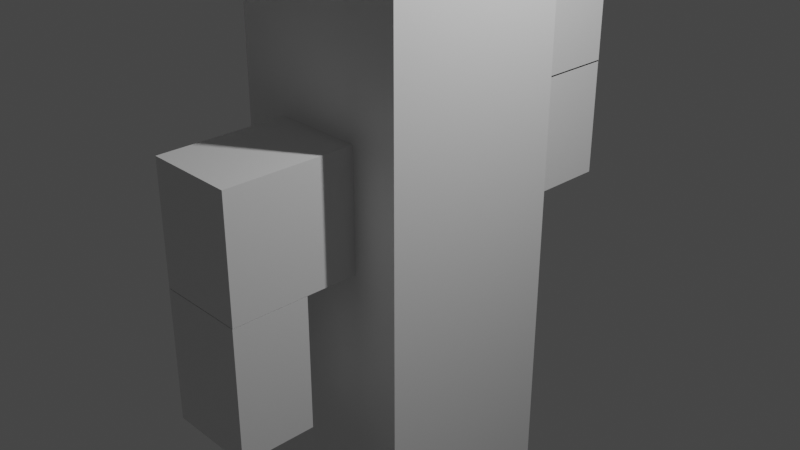 # Source: Cactus.blend  (saved by Blender 2.80.75; exported with 4.5.12 LTS)
import bpy
from mathutils import Matrix  # noqa: F401  (used for matrix-valued properties, if any)

bpy.ops.wm.read_factory_settings(use_empty=True)
scene = bpy.context.scene
scene.name = 'Scene'

# ---- collections
col_collection = bpy.data.collections.new('Collection'); scene.collection.children.link(col_collection)

# ---- materials (node trees are filled in below, after node groups)
mat_material = bpy.data.materials.new('Material')
mat_material.alpha_threshold = 0.0
mat_material.use_transparent_shadow = False
mat_material.line_color = (0.0, 0.0, 0.0, 1.0)
mat_material_001 = bpy.data.materials.new('Material.001')
mat_material_001.alpha_threshold = 0.0
mat_material_001.use_transparent_shadow = False
mat_material_001.line_color = (0.0, 0.0, 0.0, 1.0)
mat_material_002 = bpy.data.materials.new('Material.002')
mat_material_002.alpha_threshold = 0.0
mat_material_002.use_transparent_shadow = False
mat_material_002.line_color = (0.0, 0.0, 0.0, 1.0)
mat_material_003 = bpy.data.materials.new('Material.003')
mat_material_003.alpha_threshold = 0.0
mat_material_003.use_transparent_shadow = False
mat_material_003.line_color = (0.0, 0.0, 0.0, 1.0)

# ---- material node trees
mat_material.use_nodes = True; mat_material.node_tree.nodes.clear()
_N = mat_material.node_tree.nodes; _L = mat_material.node_tree.links
n0 = _N.new('ShaderNodeOutputMaterial'); n0.name = 'Material Output'; n0.location = (300, 300)
n1 = _N.new('ShaderNodeBsdfPrincipled'); n1.name = 'Principled BSDF'; n1.location = (10, 300)
n1.distribution = 'GGX'
n1.subsurface_method = 'BURLEY'
n1.inputs[2].default_value = 0.4
n1.inputs[3].default_value = 1.45
n1.inputs[27].default_value = (0.0, 0.0, 0.0, 1.0)
n1.inputs[28].default_value = 1.0
_L.new(n1.outputs[0], n0.inputs[0])
n0.is_active_output = True
mat_material_001.use_nodes = True; mat_material_001.node_tree.nodes.clear()
_N = mat_material_001.node_tree.nodes; _L = mat_material_001.node_tree.links
n0 = _N.new('ShaderNodeOutputMaterial'); n0.name = 'Material Output'; n0.location = (300, 300)
n1 = _N.new('ShaderNodeBsdfPrincipled'); n1.name = 'Principled BSDF'; n1.location = (10, 300)
n1.distribution = 'GGX'
n1.subsurface_method = 'BURLEY'
n1.inputs[2].default_value = 0.4
n1.inputs[3].default_value = 1.45
n1.inputs[27].default_value = (0.0, 0.0, 0.0, 1.0)
n1.inputs[28].default_value = 1.0
_L.new(n1.outputs[0], n0.inputs[0])
n0.is_active_output = True
mat_material_002.use_nodes = True; mat_material_002.node_tree.nodes.clear()
_N = mat_material_002.node_tree.nodes; _L = mat_material_002.node_tree.links
n0 = _N.new('ShaderNodeOutputMaterial'); n0.name = 'Material Output'; n0.location = (300, 300)
n1 = _N.new('ShaderNodeBsdfPrincipled'); n1.name = 'Principled BSDF'; n1.location = (10, 300)
n1.distribution = 'GGX'
n1.subsurface_method = 'BURLEY'
n1.inputs[2].default_value = 0.4
n1.inputs[3].default_value = 1.45
n1.inputs[27].default_value = (0.0, 0.0, 0.0, 1.0)
n1.inputs[28].default_value = 1.0
_L.new(n1.outputs[0], n0.inputs[0])
n0.is_active_output = True
mat_material_003.use_nodes = True; mat_material_003.node_tree.nodes.clear()
_N = mat_material_003.node_tree.nodes; _L = mat_material_003.node_tree.links
n0 = _N.new('ShaderNodeOutputMaterial'); n0.name = 'Material Output'; n0.location = (300, 300)
n1 = _N.new('ShaderNodeBsdfPrincipled'); n1.name = 'Principled BSDF'; n1.location = (10, 300)
n1.distribution = 'GGX'
n1.subsurface_method = 'BURLEY'
n1.inputs[2].default_value = 0.4
n1.inputs[3].default_value = 1.45
n1.inputs[27].default_value = (0.0, 0.0, 0.0, 1.0)
n1.inputs[28].default_value = 1.0
_L.new(n1.outputs[0], n0.inputs[0])
n0.is_active_output = True

# ---- world
world_world = bpy.data.worlds.new('World'); scene.world = world_world
world_world.use_nodes = True; world_world.node_tree.nodes.clear()
_N = world_world.node_tree.nodes; _L = world_world.node_tree.links
n0 = _N.new('ShaderNodeOutputWorld'); n0.name = 'World Output'; n0.location = (300, 300)
n1 = _N.new('ShaderNodeBackground'); n1.name = 'Background'; n1.location = (10, 300)
n1.inputs[0].default_value = (0.05088, 0.05088, 0.05088, 1.0)
_L.new(n1.outputs[0], n0.inputs[0])
n0.is_active_output = True
world_world.color = (0.05088, 0.05088, 0.05088)
world_world.use_sun_shadow = False
world_world.sun_shadow_jitter_overblur = 0.0

# ---- cameras
cam_camera = bpy.data.cameras.new('Camera')
cam_camera.clip_end = 100.0
cam_camera.ortho_scale = 7.314

# ---- lights
light_light = bpy.data.lights.new('Light', 'POINT')
light_light.transmission_factor = 0.0
light_light.energy = 1000.0
light_light.shadow_soft_size = 0.1
light_light.shadow_maximum_resolution = 0.006
light_light.use_absolute_resolution = True

# ---- meshes
me_cube = bpy.data.meshes.new('Cube')
me_cube.from_pydata([(1.0, 1.0, 1.0), (1.0, 1.0, -1.0), (1.0, -1.0, 1.0), (1.0, -1.0, -1.0), (-1.0, 1.0, 1.0), (-1.0, 1.0, -1.0), (-1.0, -1.0, 1.0), (-1.0, -1.0, -1.0)], [], [(0, 4, 6, 2), (3, 2, 6, 7), (7, 6, 4, 5), (5, 1, 3, 7), (1, 0, 2, 3), (5, 4, 0, 1)])
_uv = me_cube.uv_layers.new(name='UVMap')
_uv.uv.foreach_set('vector', [0.375, 0.0, 0.625, 0.0, 0.625, 0.25, 0.375, 0.25, 0.375, 0.25, 0.625, 0.25, 0.625, 0.5, 0.375, 0.5, 0.375, 0.5, 0.625, 0.5, 0.625, 0.75, 0.375, 0.75, 0.375, 0.75, 0.625, 0.75, 0.625, 1.0, 0.375, 1.0, 0.125, 0.5, 0.375, 0.5, 0.375, 0.75, 0.125, 0.75, 0.625, 0.5, 0.875, 0.5, 0.875, 0.75, 0.625, 0.75])
me_cube.materials.append(mat_material)
me_cube.use_remesh_preserve_volume = False
me_cube.use_remesh_preserve_attributes = False
me_cube.use_mirror_vertex_groups = False
me_cube.update()
me_cube_001 = bpy.data.meshes.new('Cube.001')
me_cube_001.from_pydata([(1.0, 1.0, 1.0), (1.0, 1.0, -1.0), (1.0, -1.0, 1.0), (1.0, -1.0, -1.0), (-1.0, 1.0, 1.0), (-1.0, 1.0, -1.0), (-1.0, -1.0, 1.0), (-1.0, -1.0, -1.0)], [], [(0, 4, 6, 2), (3, 2, 6, 7), (7, 6, 4, 5), (5, 1, 3, 7), (1, 0, 2, 3), (5, 4, 0, 1)])
_uv = me_cube_001.uv_layers.new(name='UVMap')
_uv.uv.foreach_set('vector', [0.375, 0.0, 0.625, 0.0, 0.625, 0.25, 0.375, 0.25, 0.375, 0.25, 0.625, 0.25, 0.625, 0.5, 0.375, 0.5, 0.375, 0.5, 0.625, 0.5, 0.625, 0.75, 0.375, 0.75, 0.375, 0.75, 0.625, 0.75, 0.625, 1.0, 0.375, 1.0, 0.125, 0.5, 0.375, 0.5, 0.375, 0.75, 0.125, 0.75, 0.625, 0.5, 0.875, 0.5, 0.875, 0.75, 0.625, 0.75])
me_cube_001.materials.append(mat_material_001)
me_cube_001.use_remesh_preserve_volume = False
me_cube_001.use_remesh_preserve_attributes = False
me_cube_001.use_mirror_vertex_groups = False
me_cube_001.update()
me_cube_002 = bpy.data.meshes.new('Cube.002')
me_cube_002.from_pydata([(1.0, 1.0, 1.0), (1.0, 1.0, -1.0), (1.0, -1.0, 1.0), (1.0, -1.0, -1.0), (-1.0, 1.0, 1.0), (-1.0, 1.0, -1.0), (-1.0, -1.0, 1.0), (-1.0, -1.0, -1.0)], [], [(0, 4, 6, 2), (3, 2, 6, 7), (7, 6, 4, 5), (5, 1, 3, 7), (1, 0, 2, 3), (5, 4, 0, 1)])
_uv = me_cube_002.uv_layers.new(name='UVMap')
_uv.uv.foreach_set('vector', [0.375, 0.0, 0.625, 0.0, 0.625, 0.25, 0.375, 0.25, 0.375, 0.25, 0.625, 0.25, 0.625, 0.5, 0.375, 0.5, 0.375, 0.5, 0.625, 0.5, 0.625, 0.75, 0.375, 0.75, 0.375, 0.75, 0.625, 0.75, 0.625, 1.0, 0.375, 1.0, 0.125, 0.5, 0.375, 0.5, 0.375, 0.75, 0.125, 0.75, 0.625, 0.5, 0.875, 0.5, 0.875, 0.75, 0.625, 0.75])
me_cube_002.materials.append(mat_material_002)
me_cube_002.use_remesh_preserve_volume = False
me_cube_002.use_remesh_preserve_attributes = False
me_cube_002.use_mirror_vertex_groups = False
me_cube_002.update()
me_cube_003 = bpy.data.meshes.new('Cube.003')
me_cube_003.from_pydata([(1.0, 1.0, 1.0), (1.0, 1.0, -1.0), (1.0, -1.0, 1.0), (1.0, -1.0, -1.0), (-1.0, 1.0, 1.0), (-1.0, 1.0, -1.0), (-1.0, -1.0, 1.0), (-1.0, -1.0, -1.0)], [], [(0, 4, 6, 2), (3, 2, 6, 7), (7, 6, 4, 5), (5, 1, 3, 7), (1, 0, 2, 3), (5, 4, 0, 1)])
_uv = me_cube_003.uv_layers.new(name='UVMap')
_uv.uv.foreach_set('vector', [0.375, 0.0, 0.625, 0.0, 0.625, 0.25, 0.375, 0.25, 0.375, 0.25, 0.625, 0.25, 0.625, 0.5, 0.375, 0.5, 0.375, 0.5, 0.625, 0.5, 0.625, 0.75, 0.375, 0.75, 0.375, 0.75, 0.625, 0.75, 0.625, 1.0, 0.375, 1.0, 0.125, 0.5, 0.375, 0.5, 0.375, 0.75, 0.125, 0.75, 0.625, 0.5, 0.875, 0.5, 0.875, 0.75, 0.625, 0.75])
me_cube_003.materials.append(mat_material_003)
me_cube_003.use_remesh_preserve_volume = False
me_cube_003.use_remesh_preserve_attributes = False
me_cube_003.use_mirror_vertex_groups = False
me_cube_003.update()

# ---- objects
ob_cube = bpy.data.objects.new('Cube', me_cube)
ob_light = bpy.data.objects.new('Light', light_light)
ob_camera = bpy.data.objects.new('Camera', cam_camera)
ob_cube_001 = bpy.data.objects.new('Cube.001', me_cube_001)
ob_cube_002 = bpy.data.objects.new('Cube.002', me_cube_002)
ob_cube_003 = bpy.data.objects.new('Cube.003', me_cube_003)

# ---- transforms, parenting, visibility, modifiers, constraints
ob_cube.location = (0.0, 0.0, 0.0)
ob_cube.scale = (1.022, 1.022, 3.151)
ob_cube.lock_rotations_4d = False
ob_cube.empty_display_type = 'ARROWS'
ob_cube.lineart.crease_threshold = 0.0
ob_light.location = (4.076, 1.005, 5.904)
ob_light.rotation_euler = (0.6503, 0.05522, 1.866)
ob_light.lock_rotations_4d = False
ob_light.empty_display_type = 'ARROWS'
ob_light.color = (0.0, 0.0, 0.0, 0.0)
ob_light.lineart.crease_threshold = 0.0
ob_camera.location = (7.359, -6.926, 4.958)
ob_camera.rotation_euler = (1.109, 0.0, 0.8149)
ob_camera.lock_rotations_4d = False
ob_camera.empty_display_type = 'ARROWS'
ob_camera.color = (0.0, 0.0, 0.0, 0.0)
ob_camera.display_type = 'WIRE'
ob_camera.lineart.crease_threshold = 0.0
ob_cube_001.location = (0.0004114, 0.02707, 0.5878)
ob_cube_001.scale = (0.4893, 2.441, 0.6517)
ob_cube_001.lock_rotations_4d = False
ob_cube_001.empty_display_type = 'ARROWS'
ob_cube_001.lineart.crease_threshold = 0.0
ob_cube_002.location = (0.0004114, 2.06, 1.946)
ob_cube_002.rotation_euler = (1.571, -0.0, 0.0)
ob_cube_002.scale = (0.4893, 0.7206, 0.4117)
ob_cube_002.lock_rotations_4d = False
ob_cube_002.empty_display_type = 'ARROWS'
ob_cube_002.lineart.crease_threshold = 0.0
ob_cube_003.location = (0.0004114, -2.005, -0.789)
ob_cube_003.rotation_euler = (1.571, -0.0, 0.0)
ob_cube_003.scale = (0.4893, 0.7206, 0.4117)
ob_cube_003.lock_rotations_4d = False
ob_cube_003.empty_display_type = 'ARROWS'
ob_cube_003.lineart.crease_threshold = 0.0

# ---- collection membership
col_collection.objects.link(ob_cube)
col_collection.objects.link(ob_light)
col_collection.objects.link(ob_camera)
col_collection.objects.link(ob_cube_001)
col_collection.objects.link(ob_cube_002)
col_collection.objects.link(ob_cube_003)

# ---- scene / render settings (as saved in the file)
scene.camera = ob_camera
scene.frame_start = 1; scene.frame_end = 250; scene.frame_set(1)
scene.render.engine = 'BLENDER_EEVEE_NEXT'
scene.cycles.use_denoising = False
scene.cycles.samples = 128
scene.cycles.sampling_pattern = 'TABULATED_SOBOL'
scene.cycles.use_adaptive_sampling = False
scene.cycles.use_light_tree = False
scene.view_settings.view_transform = 'Filmic'
bpy.context.view_layer.update()
